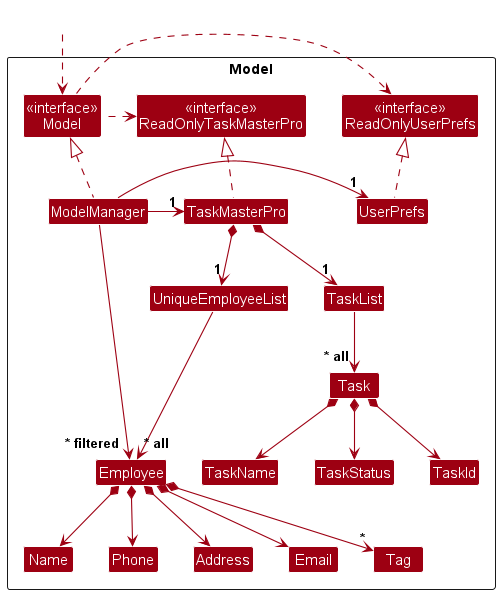

The diagram above was rendered by PlantUML. Its source (embedded in the PNG):
@startuml
!include style.puml
skinparam arrowThickness 1.1
skinparam arrowColor MODEL_COLOR
skinparam classBackgroundColor MODEL_COLOR

Package Model as ModelPackage <<Rectangle>>{
Class "<<interface>>\nReadOnlyTaskMasterPro" as ReadOnlyTaskMasterPro
Class "<<interface>>\nReadOnlyUserPrefs" as ReadOnlyUserPrefs
Class "<<interface>>\nModel" as Model
Class TaskMasterPro
Class ModelManager
Class UserPrefs

Class UniqueEmployeeList
Class TaskList
Class Employee
Class Task
Class TaskId
Class TaskName
Class TaskStatus
Class Address
Class Email
Class Name
Class Phone
Class Tag

Class I #FFFFFF
}

Class HiddenOutside #FFFFFF
HiddenOutside ..> Model

TaskMasterPro .up.|> ReadOnlyTaskMasterPro

ModelManager .up.|> Model
Model .right.> ReadOnlyUserPrefs
Model .left.> ReadOnlyTaskMasterPro
ModelManager -left-> "1" TaskMasterPro
ModelManager -right-> "1" UserPrefs
UserPrefs .up.|> ReadOnlyUserPrefs

TaskMasterPro *--> "1" UniqueEmployeeList
TaskMasterPro *--> "1" TaskList
UniqueEmployeeList --> "~* all" Employee
TaskList --> "~* all" Task
Employee *--> Name
Employee *--> Phone
Employee *--> Email
Employee *--> Address
Employee *--> "*" Tag
Task *--> TaskName
Task *--> TaskStatus
Task *--> TaskId

Employee -[hidden]up--> I
UniqueEmployeeList -[hidden]right-> I

Name -[hidden]right-> Phone
Phone -[hidden]right-> Address
Address -[hidden]right-> Email

ModelManager --> "~* filtered" Employee
@enduml